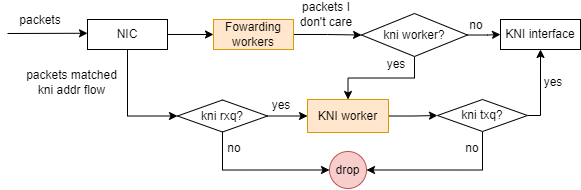

The diagram above was exported from draw.io. Its source (the exported page's mxGraphModel, read from the mxfile embedded in the PNG):
<mxGraphModel dx="906" dy="467" grid="1" gridSize="10" guides="1" tooltips="1" connect="1" arrows="1" fold="1" page="1" pageScale="1" pageWidth="827" pageHeight="1169" math="0" shadow="0">
  <root>
    <mxCell id="0" />
    <mxCell id="1" parent="0" />
    <mxCell id="2hu_ABU7Iu9AcdAvPm_W-11" style="edgeStyle=orthogonalEdgeStyle;rounded=0;orthogonalLoop=1;jettySize=auto;html=1;entryX=0;entryY=0.5;entryDx=0;entryDy=0;" parent="1" source="2hu_ABU7Iu9AcdAvPm_W-1" target="2hu_ABU7Iu9AcdAvPm_W-5" edge="1">
      <mxGeometry relative="1" as="geometry" />
    </mxCell>
    <mxCell id="2hu_ABU7Iu9AcdAvPm_W-78" style="edgeStyle=orthogonalEdgeStyle;rounded=0;orthogonalLoop=1;jettySize=auto;html=1;entryX=0;entryY=0.5;entryDx=0;entryDy=0;fontSize=11;fontColor=#000000;exitX=0.5;exitY=1;exitDx=0;exitDy=0;" parent="1" source="2hu_ABU7Iu9AcdAvPm_W-1" target="2hu_ABU7Iu9AcdAvPm_W-76" edge="1">
      <mxGeometry relative="1" as="geometry" />
    </mxCell>
    <mxCell id="2hu_ABU7Iu9AcdAvPm_W-1" value="NIC" style="rounded=0;whiteSpace=wrap;html=1;" parent="1" vertex="1">
      <mxGeometry x="140" y="433" width="80" height="30" as="geometry" />
    </mxCell>
    <mxCell id="2hu_ABU7Iu9AcdAvPm_W-2" value="KNI interface" style="rounded=0;whiteSpace=wrap;html=1;" parent="1" vertex="1">
      <mxGeometry x="553" y="433" width="80" height="30" as="geometry" />
    </mxCell>
    <mxCell id="2hu_ABU7Iu9AcdAvPm_W-92" style="edgeStyle=orthogonalEdgeStyle;rounded=0;orthogonalLoop=1;jettySize=auto;html=1;fontSize=11;fontColor=#000000;" parent="1" source="2hu_ABU7Iu9AcdAvPm_W-5" target="2hu_ABU7Iu9AcdAvPm_W-91" edge="1">
      <mxGeometry relative="1" as="geometry" />
    </mxCell>
    <mxCell id="2hu_ABU7Iu9AcdAvPm_W-5" value="Fowarding&lt;br&gt;workers" style="rounded=0;whiteSpace=wrap;html=1;fillColor=#ffe6cc;strokeColor=#d79b00;" parent="1" vertex="1">
      <mxGeometry x="266" y="433" width="80" height="30" as="geometry" />
    </mxCell>
    <mxCell id="2hu_ABU7Iu9AcdAvPm_W-84" style="edgeStyle=orthogonalEdgeStyle;rounded=0;orthogonalLoop=1;jettySize=auto;html=1;entryX=0;entryY=0.5;entryDx=0;entryDy=0;fontSize=11;fontColor=#000000;" parent="1" source="2hu_ABU7Iu9AcdAvPm_W-6" target="2hu_ABU7Iu9AcdAvPm_W-77" edge="1">
      <mxGeometry relative="1" as="geometry" />
    </mxCell>
    <mxCell id="2hu_ABU7Iu9AcdAvPm_W-6" value="KNI worker" style="rounded=0;whiteSpace=wrap;html=1;fillColor=#ffe6cc;strokeColor=#d79b00;" parent="1" vertex="1">
      <mxGeometry x="360" y="513" width="81" height="33" as="geometry" />
    </mxCell>
    <mxCell id="2hu_ABU7Iu9AcdAvPm_W-7" value="" style="endArrow=classic;html=1;rounded=0;" parent="1" edge="1">
      <mxGeometry width="50" height="50" relative="1" as="geometry">
        <mxPoint x="60" y="447" as="sourcePoint" />
        <mxPoint x="140" y="446.76" as="targetPoint" />
      </mxGeometry>
    </mxCell>
    <mxCell id="2hu_ABU7Iu9AcdAvPm_W-9" value="packets" style="text;html=1;strokeColor=none;fillColor=none;align=center;verticalAlign=middle;whiteSpace=wrap;rounded=0;" parent="1" vertex="1">
      <mxGeometry x="63" y="424" width="60" height="20" as="geometry" />
    </mxCell>
    <mxCell id="2hu_ABU7Iu9AcdAvPm_W-21" value="packets matched kni addr flow" style="text;html=1;strokeColor=none;fillColor=none;align=center;verticalAlign=middle;whiteSpace=wrap;rounded=0;labelBackgroundColor=#FFFFFF;fontSize=8;fontColor=#000000;sketch=1;" parent="1" vertex="1">
      <mxGeometry x="74" y="483" width="101" height="25" as="geometry" />
    </mxCell>
    <mxCell id="2hu_ABU7Iu9AcdAvPm_W-23" value="no" style="text;html=1;strokeColor=none;fillColor=none;align=center;verticalAlign=middle;whiteSpace=wrap;rounded=0;labelBackgroundColor=#FFFFFF;fontSize=8;fontColor=#000000;" parent="1" vertex="1">
      <mxGeometry x="515" y="557" width="20" height="10" as="geometry" />
    </mxCell>
    <mxCell id="2hu_ABU7Iu9AcdAvPm_W-31" value="yes" style="text;html=1;strokeColor=none;fillColor=none;align=center;verticalAlign=middle;whiteSpace=wrap;rounded=0;labelBackgroundColor=#FFFFFF;fontSize=8;fontColor=#000000;" parent="1" vertex="1">
      <mxGeometry x="596" y="490.5" width="20" height="10" as="geometry" />
    </mxCell>
    <mxCell id="2hu_ABU7Iu9AcdAvPm_W-58" value="yes" style="text;html=1;strokeColor=none;fillColor=none;align=center;verticalAlign=middle;whiteSpace=wrap;rounded=0;labelBackgroundColor=#FFFFFF;fontSize=8;fontColor=#000000;" parent="1" vertex="1">
      <mxGeometry x="324" y="513.5" width="20" height="10" as="geometry" />
    </mxCell>
    <mxCell id="2hu_ABU7Iu9AcdAvPm_W-61" value="no" style="text;html=1;strokeColor=none;fillColor=none;align=center;verticalAlign=middle;whiteSpace=wrap;rounded=0;labelBackgroundColor=#FFFFFF;fontSize=8;fontColor=#000000;" parent="1" vertex="1">
      <mxGeometry x="277" y="557" width="20" height="10" as="geometry" />
    </mxCell>
    <mxCell id="2hu_ABU7Iu9AcdAvPm_W-82" style="edgeStyle=orthogonalEdgeStyle;rounded=0;orthogonalLoop=1;jettySize=auto;html=1;entryX=0;entryY=0.5;entryDx=0;entryDy=0;fontSize=11;fontColor=#000000;" parent="1" source="2hu_ABU7Iu9AcdAvPm_W-76" target="2hu_ABU7Iu9AcdAvPm_W-6" edge="1">
      <mxGeometry relative="1" as="geometry" />
    </mxCell>
    <mxCell id="2hu_ABU7Iu9AcdAvPm_W-98" style="edgeStyle=orthogonalEdgeStyle;rounded=0;orthogonalLoop=1;jettySize=auto;html=1;entryX=0;entryY=0.5;entryDx=0;entryDy=0;fontSize=11;fontColor=#000000;exitX=0.5;exitY=1;exitDx=0;exitDy=0;" parent="1" source="2hu_ABU7Iu9AcdAvPm_W-76" target="2hu_ABU7Iu9AcdAvPm_W-97" edge="1">
      <mxGeometry relative="1" as="geometry" />
    </mxCell>
    <mxCell id="2hu_ABU7Iu9AcdAvPm_W-76" value="kni rxq?" style="rhombus;whiteSpace=wrap;html=1;labelBackgroundColor=#FFFFFF;fontSize=11;fontColor=#000000;strokeWidth=1;" parent="1" vertex="1">
      <mxGeometry x="230" y="513.5" width="90" height="32" as="geometry" />
    </mxCell>
    <mxCell id="2hu_ABU7Iu9AcdAvPm_W-85" style="edgeStyle=orthogonalEdgeStyle;rounded=0;orthogonalLoop=1;jettySize=auto;html=1;entryX=0.5;entryY=1;entryDx=0;entryDy=0;fontSize=11;fontColor=#000000;exitX=1;exitY=0.5;exitDx=0;exitDy=0;" parent="1" source="2hu_ABU7Iu9AcdAvPm_W-77" target="2hu_ABU7Iu9AcdAvPm_W-2" edge="1">
      <mxGeometry relative="1" as="geometry">
        <Array as="points">
          <mxPoint x="593" y="529" />
        </Array>
      </mxGeometry>
    </mxCell>
    <mxCell id="2hu_ABU7Iu9AcdAvPm_W-100" style="edgeStyle=orthogonalEdgeStyle;rounded=0;orthogonalLoop=1;jettySize=auto;html=1;entryX=1;entryY=0.5;entryDx=0;entryDy=0;fontSize=11;fontColor=#000000;exitX=0.5;exitY=1;exitDx=0;exitDy=0;" parent="1" source="2hu_ABU7Iu9AcdAvPm_W-77" target="2hu_ABU7Iu9AcdAvPm_W-97" edge="1">
      <mxGeometry relative="1" as="geometry" />
    </mxCell>
    <mxCell id="2hu_ABU7Iu9AcdAvPm_W-77" value="kni txq?" style="rhombus;whiteSpace=wrap;html=1;labelBackgroundColor=#FFFFFF;fontSize=11;fontColor=#000000;strokeWidth=1;" parent="1" vertex="1">
      <mxGeometry x="490" y="513" width="90" height="32" as="geometry" />
    </mxCell>
    <mxCell id="2hu_ABU7Iu9AcdAvPm_W-93" style="edgeStyle=orthogonalEdgeStyle;rounded=0;orthogonalLoop=1;jettySize=auto;html=1;fontSize=11;fontColor=#000000;" parent="1" source="2hu_ABU7Iu9AcdAvPm_W-91" target="2hu_ABU7Iu9AcdAvPm_W-2" edge="1">
      <mxGeometry relative="1" as="geometry" />
    </mxCell>
    <mxCell id="2hu_ABU7Iu9AcdAvPm_W-94" style="edgeStyle=orthogonalEdgeStyle;rounded=0;orthogonalLoop=1;jettySize=auto;html=1;fontSize=11;fontColor=#000000;" parent="1" source="2hu_ABU7Iu9AcdAvPm_W-91" target="2hu_ABU7Iu9AcdAvPm_W-6" edge="1">
      <mxGeometry relative="1" as="geometry" />
    </mxCell>
    <mxCell id="2hu_ABU7Iu9AcdAvPm_W-91" value="kni worker?" style="rhombus;whiteSpace=wrap;html=1;labelBackgroundColor=#FFFFFF;fontSize=11;fontColor=#000000;strokeWidth=1;" parent="1" vertex="1">
      <mxGeometry x="414" y="427" width="106" height="43" as="geometry" />
    </mxCell>
    <mxCell id="2hu_ABU7Iu9AcdAvPm_W-97" value="drop" style="ellipse;whiteSpace=wrap;html=1;aspect=fixed;labelBackgroundColor=none;fontSize=11;strokeWidth=1;fillColor=#f8cecc;strokeColor=#b85450;" parent="1" vertex="1">
      <mxGeometry x="382" y="565" width="37" height="37" as="geometry" />
    </mxCell>
    <mxCell id="2hu_ABU7Iu9AcdAvPm_W-103" value="no" style="text;html=1;strokeColor=none;fillColor=none;align=center;verticalAlign=middle;whiteSpace=wrap;rounded=0;labelBackgroundColor=#FFFFFF;fontSize=8;fontColor=#000000;" parent="1" vertex="1">
      <mxGeometry x="519" y="434" width="20" height="10" as="geometry" />
    </mxCell>
    <mxCell id="2hu_ABU7Iu9AcdAvPm_W-104" value="yes" style="text;html=1;strokeColor=none;fillColor=none;align=center;verticalAlign=middle;whiteSpace=wrap;rounded=0;labelBackgroundColor=#FFFFFF;fontSize=8;fontColor=#000000;" parent="1" vertex="1">
      <mxGeometry x="439" y="473" width="20" height="10" as="geometry" />
    </mxCell>
    <mxCell id="2hu_ABU7Iu9AcdAvPm_W-105" value="packets I don't care" style="text;html=1;strokeColor=none;fillColor=none;align=center;verticalAlign=middle;whiteSpace=wrap;rounded=0;labelBackgroundColor=#FFFFFF;fontSize=8;fontColor=#000000;" parent="1" vertex="1">
      <mxGeometry x="349" y="423" width="60" height="10" as="geometry" />
    </mxCell>
  </root>
</mxGraphModel>